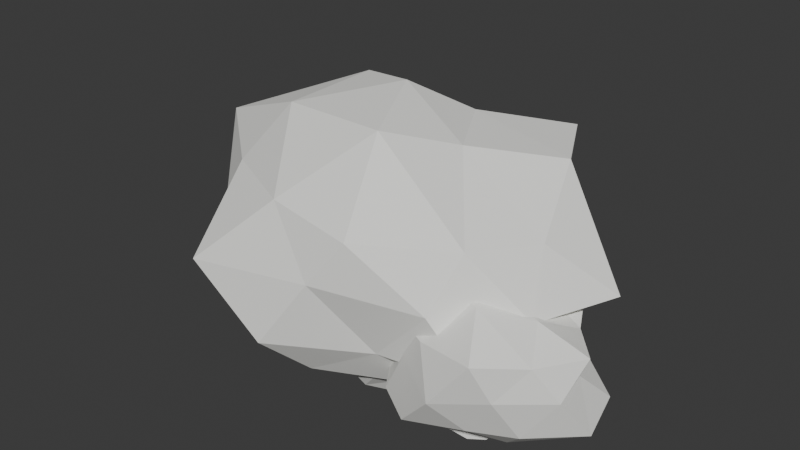 # Source: t8_rock.blend  (saved by Blender 5.1.30; exported with 4.5.12 LTS)
import bpy
from mathutils import Matrix  # noqa: F401  (used for matrix-valued properties, if any)

bpy.ops.wm.read_factory_settings(use_empty=True)
scene = bpy.context.scene
scene.name = 'Scene'

# ---- collections
col_t1_rock_full = bpy.data.collections.new('T1_Rock_Full'); scene.collection.children.link(col_t1_rock_full)
col_t1_rock_depleted = bpy.data.collections.new('T1_Rock_Depleted'); scene.collection.children.link(col_t1_rock_depleted)

# ---- materials (node trees are filled in below, after node groups)
mat_t8_stone_lightgray = bpy.data.materials.new('T8_Stone_LightGray')
mat_t8_stone_lightgray.use_backface_culling_lightprobe_volume = False
mat_t8_stone_lightgray.diffuse_color = (0.94, 0.94, 0.9, 1.0)
mat_t8_stone_dark = bpy.data.materials.new('T8_Stone_Dark')
mat_t8_stone_dark.use_backface_culling_lightprobe_volume = False
mat_t8_stone_dark.diffuse_color = (0.5828, 0.5828, 0.558, 1.0)

# ---- material node trees
mat_t8_stone_lightgray.use_nodes = True; mat_t8_stone_lightgray.node_tree.nodes.clear()
_N = mat_t8_stone_lightgray.node_tree.nodes; _L = mat_t8_stone_lightgray.node_tree.links
n0 = _N.new('ShaderNodeBsdfPrincipled'); n0.name = 'Principled BSDF'; n0.location = (10, 300)
n0.inputs[0].default_value = (0.94, 0.94, 0.9, 1.0)
n0.inputs[2].default_value = 0.95
n1 = _N.new('ShaderNodeOutputMaterial'); n1.name = 'Material Output'; n1.location = (300, 300)
_L.new(n0.outputs[0], n1.inputs[0])
n1.is_active_output = True
mat_t8_stone_dark.use_nodes = True; mat_t8_stone_dark.node_tree.nodes.clear()
_N = mat_t8_stone_dark.node_tree.nodes; _L = mat_t8_stone_dark.node_tree.links
n0 = _N.new('ShaderNodeBsdfPrincipled'); n0.name = 'Principled BSDF'; n0.location = (10, 300)
n0.inputs[0].default_value = (0.5828, 0.5828, 0.558, 1.0)
n0.inputs[2].default_value = 0.95
n1 = _N.new('ShaderNodeOutputMaterial'); n1.name = 'Material Output'; n1.location = (300, 300)
_L.new(n0.outputs[0], n1.inputs[0])
n1.is_active_output = True

# ---- world
world_world = bpy.data.worlds.new('World'); scene.world = world_world
world_world.use_nodes = True; world_world.node_tree.nodes.clear()
_N = world_world.node_tree.nodes; _L = world_world.node_tree.links
n0 = _N.new('ShaderNodeOutputWorld'); n0.name = 'World Output'; n0.location = (300, 300)
n1 = _N.new('ShaderNodeBackground'); n1.name = 'Background'; n1.location = (10, 300)
n1.inputs[0].default_value = (0.05088, 0.05088, 0.05088, 1.0)
_L.new(n1.outputs[0], n0.inputs[0])
n0.is_active_output = True
world_world.color = (0.05088, 0.05088, 0.05088)
world_world.sun_shadow_jitter_overblur = 0.0

# ---- meshes
me_centerrock_mesh = bpy.data.meshes.new('CenterRock_Mesh')
me_centerrock_mesh.from_pydata([(0.009564, 0.06787, -0.78), (0.718, -0.562, -0.4225), (-0.2349, -0.9321, -0.4891), (-0.6789, 0.03095, -0.455), (-0.2444, 1.006, -0.4803), (0.5301, 0.4461, -0.4625), (0.1943, -0.8002, 0.3832), (-0.6308, -0.495, 0.4646), (-0.6758, 0.5031, 0.395), (0.3997, 1.04, 0.5741), (0.7616, -0.03375, 0.3179), (-0.01594, 0.05545, 1.056), (-0.1303, -0.6519, -0.78), (0.4741, -0.2711, -0.78), (0.233, -0.6089, -0.4653), (0.6649, 0.07425, -0.3607), (0.3102, 0.1911, -0.78), (-0.6209, 0.009487, -0.78), (-0.5496, -0.4853, -0.4066), (-0.1466, 0.3662, -0.7418), (-0.7422, 0.5431, -0.5094), (0.2092, 0.7525, -0.411), (0.8564, -0.2987, -0.04318), (0.9937, 0.2992, -0.08385), (0.01324, -0.8554, 0.03228), (0.534, -0.6718, 0.006419), (-0.8908, -0.3592, -0.06609), (-0.6105, -0.9504, -0.05824), (-0.5532, 0.8098, 0.109), (-1.044, 0.3321, -0.07716), (0.5411, 0.6011, 0.05501), (0.05179, 0.8931, -0.03544), (0.6179, -0.4923, 0.3954), (-0.2045, -0.7847, 0.4835), (-1.007, -0.07735, 0.5526), (-0.3199, 0.7163, 0.4803), (0.6275, 0.4767, 0.6204), (0.2124, -0.5457, 1.009), (0.3637, -0.07714, 0.8091), (-0.371, -0.3999, 0.9301), (-0.3728, 0.2687, 0.9393), (0.1387, 0.4422, 0.7859)], [], [(0, 13, 12), (1, 13, 15), (0, 12, 17), (0, 17, 19), (0, 19, 16), (1, 15, 22), (2, 14, 24), (3, 18, 26), (4, 20, 28), (5, 21, 30), (1, 22, 25), (2, 24, 27), (3, 26, 29), (4, 28, 31), (5, 30, 23), (6, 32, 37), (7, 33, 39), (8, 34, 40), (9, 35, 41), (10, 36, 38), (38, 41, 11), (38, 36, 41), (36, 9, 41), (41, 40, 11), (41, 35, 40), (35, 8, 40), (40, 39, 11), (40, 34, 39), (34, 7, 39), (39, 37, 11), (39, 33, 37), (33, 6, 37), (37, 38, 11), (37, 32, 38), (32, 10, 38), (23, 36, 10), (23, 30, 36), (30, 9, 36), (31, 35, 9), (31, 28, 35), (28, 8, 35), (29, 34, 8), (29, 26, 34), (26, 7, 34), (27, 33, 7), (27, 24, 33), (24, 6, 33), (25, 32, 6), (25, 22, 32), (22, 10, 32), (30, 31, 9), (30, 21, 31), (21, 4, 31), (28, 29, 8), (28, 20, 29), (20, 3, 29), (26, 27, 7), (26, 18, 27), (18, 2, 27), (24, 25, 6), (24, 14, 25), (14, 1, 25), (22, 23, 10), (22, 15, 23), (15, 5, 23), (16, 21, 5), (16, 19, 21), (19, 4, 21), (19, 20, 4), (19, 17, 20), (17, 3, 20), (17, 18, 3), (17, 12, 18), (12, 2, 18), (15, 16, 5), (15, 13, 16), (13, 0, 16), (12, 14, 2), (12, 13, 14), (13, 1, 14)])
_uv = me_centerrock_mesh.uv_layers.new(name='UVMap')
_uv.uv.foreach_set('vector', [0.1818, 0.0, 0.2273, 0.07873, 0.1364, 0.07873, 0.2727, 0.1575, 0.3182, 0.07873, 0.3636, 0.1575, 0.9091, 0.0, 0.9545, 0.07873, 0.8636, 0.07873, 0.7273, 0.0, 0.7727, 0.07873, 0.6818, 0.07873, 0.5455, 0.0, 0.5909, 0.07873, 0.5, 0.07873, 0.2727, 0.1575, 0.3636, 0.1575, 0.3182, 0.2362, 0.09091, 0.1575, 0.1818, 0.1575, 0.1364, 0.2362, 0.8182, 0.1575, 0.9091, 0.1575, 0.8636, 0.2362, 0.6364, 0.1575, 0.7273, 0.1575, 0.6818, 0.2362, 0.4545, 0.1575, 0.5455, 0.1575, 0.5, 0.2362, 0.2727, 0.1575, 0.3182, 0.2362, 0.2273, 0.2362, 0.09091, 0.1575, 0.1364, 0.2362, 0.04546, 0.2362, 0.8182, 0.1575, 0.8636, 0.2362, 0.7727, 0.2362, 0.6364, 0.1575, 0.6818, 0.2362, 0.5909, 0.2362, 0.4545, 0.1575, 0.5, 0.2362, 0.4091, 0.2362, 0.1818, 0.3149, 0.2727, 0.3149, 0.2273, 0.3937, 0.0, 0.3149, 0.09091, 0.3149, 0.04546, 0.3937, 0.7273, 0.3149, 0.8182, 0.3149, 0.7727, 0.3937, 0.5455, 0.3149, 0.6364, 0.3149, 0.5909, 0.3937, 0.3636, 0.3149, 0.4545, 0.3149, 0.4091, 0.3937, 0.4091, 0.3937, 0.5, 0.3937, 0.4545, 0.4724, 0.4091, 0.3937, 0.4545, 0.3149, 0.5, 0.3937, 0.4545, 0.3149, 0.5455, 0.3149, 0.5, 0.3937, 0.5909, 0.3937, 0.6818, 0.3937, 0.6364, 0.4724, 0.5909, 0.3937, 0.6364, 0.3149, 0.6818, 0.3937, 0.6364, 0.3149, 0.7273, 0.3149, 0.6818, 0.3937, 0.7727, 0.3937, 0.8636, 0.3937, 0.8182, 0.4724, 0.7727, 0.3937, 0.8182, 0.3149, 0.8636, 0.3937, 0.8182, 0.3149, 0.9091, 0.3149, 0.8636, 0.3937, 0.04546, 0.3937, 0.1364, 0.3937, 0.09091, 0.4724, 0.04546, 0.3937, 0.09091, 0.3149, 0.1364, 0.3937, 0.09091, 0.3149, 0.1818, 0.3149, 0.1364, 0.3937, 0.2273, 0.3937, 0.3182, 0.3937, 0.2727, 0.4724, 0.2273, 0.3937, 0.2727, 0.3149, 0.3182, 0.3937, 0.2727, 0.3149, 0.3636, 0.3149, 0.3182, 0.3937, 0.4091, 0.2362, 0.4545, 0.3149, 0.3636, 0.3149, 0.4091, 0.2362, 0.5, 0.2362, 0.4545, 0.3149, 0.5, 0.2362, 0.5455, 0.3149, 0.4545, 0.3149, 0.5909, 0.2362, 0.6364, 0.3149, 0.5455, 0.3149, 0.5909, 0.2362, 0.6818, 0.2362, 0.6364, 0.3149, 0.6818, 0.2362, 0.7273, 0.3149, 0.6364, 0.3149, 0.7727, 0.2362, 0.8182, 0.3149, 0.7273, 0.3149, 0.7727, 0.2362, 0.8636, 0.2362, 0.8182, 0.3149, 0.8636, 0.2362, 0.9091, 0.3149, 0.8182, 0.3149, 0.04546, 0.2362, 0.09091, 0.3149, 0.0, 0.3149, 0.04546, 0.2362, 0.1364, 0.2362, 0.09091, 0.3149, 0.1364, 0.2362, 0.1818, 0.3149, 0.09091, 0.3149, 0.2273, 0.2362, 0.2727, 0.3149, 0.1818, 0.3149, 0.2273, 0.2362, 0.3182, 0.2362, 0.2727, 0.3149, 0.3182, 0.2362, 0.3636, 0.3149, 0.2727, 0.3149, 0.5, 0.2362, 0.5909, 0.2362, 0.5455, 0.3149, 0.5, 0.2362, 0.5455, 0.1575, 0.5909, 0.2362, 0.5455, 0.1575, 0.6364, 0.1575, 0.5909, 0.2362, 0.6818, 0.2362, 0.7727, 0.2362, 0.7273, 0.3149, 0.6818, 0.2362, 0.7273, 0.1575, 0.7727, 0.2362, 0.7273, 0.1575, 0.8182, 0.1575, 0.7727, 0.2362, 0.8636, 0.2362, 0.9545, 0.2362, 0.9091, 0.3149, 0.8636, 0.2362, 0.9091, 0.1575, 0.9545, 0.2362, 0.9091, 0.1575, 1.0, 0.1575, 0.9545, 0.2362, 0.1364, 0.2362, 0.2273, 0.2362, 0.1818, 0.3149, 0.1364, 0.2362, 0.1818, 0.1575, 0.2273, 0.2362, 0.1818, 0.1575, 0.2727, 0.1575, 0.2273, 0.2362, 0.3182, 0.2362, 0.4091, 0.2362, 0.3636, 0.3149, 0.3182, 0.2362, 0.3636, 0.1575, 0.4091, 0.2362, 0.3636, 0.1575, 0.4545, 0.1575, 0.4091, 0.2362, 0.5, 0.07873, 0.5455, 0.1575, 0.4545, 0.1575, 0.5, 0.07873, 0.5909, 0.07873, 0.5455, 0.1575, 0.5909, 0.07873, 0.6364, 0.1575, 0.5455, 0.1575, 0.6818, 0.07873, 0.7273, 0.1575, 0.6364, 0.1575, 0.6818, 0.07873, 0.7727, 0.07873, 0.7273, 0.1575, 0.7727, 0.07873, 0.8182, 0.1575, 0.7273, 0.1575, 0.8636, 0.07873, 0.9091, 0.1575, 0.8182, 0.1575, 0.8636, 0.07873, 0.9545, 0.07873, 0.9091, 0.1575, 0.9545, 0.07873, 1.0, 0.1575, 0.9091, 0.1575, 0.3636, 0.1575, 0.4091, 0.07873, 0.4545, 0.1575, 0.3636, 0.1575, 0.3182, 0.07873, 0.4091, 0.07873, 0.3182, 0.07873, 0.3636, 0.0, 0.4091, 0.07873, 0.1364, 0.07873, 0.1818, 0.1575, 0.09091, 0.1575, 0.1364, 0.07873, 0.2273, 0.07873, 0.1818, 0.1575, 0.2273, 0.07873, 0.2727, 0.1575, 0.1818, 0.1575])
me_centerrock_mesh.materials.append(mat_t8_stone_lightgray)
me_centerrock_mesh.update()
me_leftrock_mesh = bpy.data.meshes.new('LeftRock_Mesh')
me_leftrock_mesh.from_pydata([(0.0252, 0.02663, -0.78), (0.5474, -0.4484, -0.2724), (-0.2719, -0.8774, -0.4207), (-0.7566, -0.05404, -0.2742), (-0.1707, 0.6145, -0.3077), (0.6418, 0.5322, -0.502), (0.2884, -0.6817, 0.2792), (-0.7644, -0.6693, 0.5097), (-0.6315, 0.4565, 0.3078), (0.217, 0.8362, 0.5467), (0.8208, 0.01536, 0.4218), (-0.07512, 0.03621, 1.039), (-0.1608, -0.5985, -0.78), (0.4711, -0.3839, -0.78), (0.2431, -0.6931, -0.4727), (0.7242, -0.01118, -0.4015), (0.356, 0.2492, -0.6655), (-0.4226, -0.05151, -0.6436), (-0.5822, -0.4219, -0.3773), (-0.1364, 0.3533, -0.7183), (-0.5879, 0.4775, -0.3949), (0.2897, 0.6608, -0.5019), (1.078, -0.4079, -0.04098), (0.995, 0.2902, -0.0981), (0.01905, -0.7178, 0.1197), (0.4948, -0.8143, 0.07323), (-1.02, -0.382, 0.01599), (-0.5448, -0.8158, 0.1083), (-0.7123, 0.8726, 0.0921), (-0.7714, 0.2761, 0.05311), (0.5701, 0.8133, -0.04391), (0.03106, 0.9807, 0.09502), (0.6053, -0.4802, 0.6095), (-0.241, -0.736, 0.6336), (-0.9225, 0.01415, 0.6602), (-0.271, 0.8493, 0.5488), (0.7393, 0.4525, 0.6133), (0.2301, -0.4981, 1.056), (0.5632, -0.01928, 0.758), (-0.4189, -0.2131, 0.8293), (-0.3998, 0.2446, 0.8561), (0.153, 0.4824, 0.8795)], [], [(0, 13, 12), (1, 13, 15), (0, 12, 17), (0, 17, 19), (0, 19, 16), (1, 15, 22), (2, 14, 24), (3, 18, 26), (4, 20, 28), (5, 21, 30), (1, 22, 25), (2, 24, 27), (3, 26, 29), (4, 28, 31), (5, 30, 23), (6, 32, 37), (7, 33, 39), (8, 34, 40), (9, 35, 41), (10, 36, 38), (38, 41, 11), (38, 36, 41), (36, 9, 41), (41, 40, 11), (41, 35, 40), (35, 8, 40), (40, 39, 11), (40, 34, 39), (34, 7, 39), (39, 37, 11), (39, 33, 37), (33, 6, 37), (37, 38, 11), (37, 32, 38), (32, 10, 38), (23, 36, 10), (23, 30, 36), (30, 9, 36), (31, 35, 9), (31, 28, 35), (28, 8, 35), (29, 34, 8), (29, 26, 34), (26, 7, 34), (27, 33, 7), (27, 24, 33), (24, 6, 33), (25, 32, 6), (25, 22, 32), (22, 10, 32), (30, 31, 9), (30, 21, 31), (21, 4, 31), (28, 29, 8), (28, 20, 29), (20, 3, 29), (26, 27, 7), (26, 18, 27), (18, 2, 27), (24, 25, 6), (24, 14, 25), (14, 1, 25), (22, 23, 10), (22, 15, 23), (15, 5, 23), (16, 21, 5), (16, 19, 21), (19, 4, 21), (19, 20, 4), (19, 17, 20), (17, 3, 20), (17, 18, 3), (17, 12, 18), (12, 2, 18), (15, 16, 5), (15, 13, 16), (13, 0, 16), (12, 14, 2), (12, 13, 14), (13, 1, 14)])
_uv = me_leftrock_mesh.uv_layers.new(name='UVMap')
_uv.uv.foreach_set('vector', [0.1818, 0.0, 0.2273, 0.07873, 0.1364, 0.07873, 0.2727, 0.1575, 0.3182, 0.07873, 0.3636, 0.1575, 0.9091, 0.0, 0.9545, 0.07873, 0.8636, 0.07873, 0.7273, 0.0, 0.7727, 0.07873, 0.6818, 0.07873, 0.5455, 0.0, 0.5909, 0.07873, 0.5, 0.07873, 0.2727, 0.1575, 0.3636, 0.1575, 0.3182, 0.2362, 0.09091, 0.1575, 0.1818, 0.1575, 0.1364, 0.2362, 0.8182, 0.1575, 0.9091, 0.1575, 0.8636, 0.2362, 0.6364, 0.1575, 0.7273, 0.1575, 0.6818, 0.2362, 0.4545, 0.1575, 0.5455, 0.1575, 0.5, 0.2362, 0.2727, 0.1575, 0.3182, 0.2362, 0.2273, 0.2362, 0.09091, 0.1575, 0.1364, 0.2362, 0.04546, 0.2362, 0.8182, 0.1575, 0.8636, 0.2362, 0.7727, 0.2362, 0.6364, 0.1575, 0.6818, 0.2362, 0.5909, 0.2362, 0.4545, 0.1575, 0.5, 0.2362, 0.4091, 0.2362, 0.1818, 0.3149, 0.2727, 0.3149, 0.2273, 0.3937, 0.0, 0.3149, 0.09091, 0.3149, 0.04546, 0.3937, 0.7273, 0.3149, 0.8182, 0.3149, 0.7727, 0.3937, 0.5455, 0.3149, 0.6364, 0.3149, 0.5909, 0.3937, 0.3636, 0.3149, 0.4545, 0.3149, 0.4091, 0.3937, 0.4091, 0.3937, 0.5, 0.3937, 0.4545, 0.4724, 0.4091, 0.3937, 0.4545, 0.3149, 0.5, 0.3937, 0.4545, 0.3149, 0.5455, 0.3149, 0.5, 0.3937, 0.5909, 0.3937, 0.6818, 0.3937, 0.6364, 0.4724, 0.5909, 0.3937, 0.6364, 0.3149, 0.6818, 0.3937, 0.6364, 0.3149, 0.7273, 0.3149, 0.6818, 0.3937, 0.7727, 0.3937, 0.8636, 0.3937, 0.8182, 0.4724, 0.7727, 0.3937, 0.8182, 0.3149, 0.8636, 0.3937, 0.8182, 0.3149, 0.9091, 0.3149, 0.8636, 0.3937, 0.04546, 0.3937, 0.1364, 0.3937, 0.09091, 0.4724, 0.04546, 0.3937, 0.09091, 0.3149, 0.1364, 0.3937, 0.09091, 0.3149, 0.1818, 0.3149, 0.1364, 0.3937, 0.2273, 0.3937, 0.3182, 0.3937, 0.2727, 0.4724, 0.2273, 0.3937, 0.2727, 0.3149, 0.3182, 0.3937, 0.2727, 0.3149, 0.3636, 0.3149, 0.3182, 0.3937, 0.4091, 0.2362, 0.4545, 0.3149, 0.3636, 0.3149, 0.4091, 0.2362, 0.5, 0.2362, 0.4545, 0.3149, 0.5, 0.2362, 0.5455, 0.3149, 0.4545, 0.3149, 0.5909, 0.2362, 0.6364, 0.3149, 0.5455, 0.3149, 0.5909, 0.2362, 0.6818, 0.2362, 0.6364, 0.3149, 0.6818, 0.2362, 0.7273, 0.3149, 0.6364, 0.3149, 0.7727, 0.2362, 0.8182, 0.3149, 0.7273, 0.3149, 0.7727, 0.2362, 0.8636, 0.2362, 0.8182, 0.3149, 0.8636, 0.2362, 0.9091, 0.3149, 0.8182, 0.3149, 0.04546, 0.2362, 0.09091, 0.3149, 0.0, 0.3149, 0.04546, 0.2362, 0.1364, 0.2362, 0.09091, 0.3149, 0.1364, 0.2362, 0.1818, 0.3149, 0.09091, 0.3149, 0.2273, 0.2362, 0.2727, 0.3149, 0.1818, 0.3149, 0.2273, 0.2362, 0.3182, 0.2362, 0.2727, 0.3149, 0.3182, 0.2362, 0.3636, 0.3149, 0.2727, 0.3149, 0.5, 0.2362, 0.5909, 0.2362, 0.5455, 0.3149, 0.5, 0.2362, 0.5455, 0.1575, 0.5909, 0.2362, 0.5455, 0.1575, 0.6364, 0.1575, 0.5909, 0.2362, 0.6818, 0.2362, 0.7727, 0.2362, 0.7273, 0.3149, 0.6818, 0.2362, 0.7273, 0.1575, 0.7727, 0.2362, 0.7273, 0.1575, 0.8182, 0.1575, 0.7727, 0.2362, 0.8636, 0.2362, 0.9545, 0.2362, 0.9091, 0.3149, 0.8636, 0.2362, 0.9091, 0.1575, 0.9545, 0.2362, 0.9091, 0.1575, 1.0, 0.1575, 0.9545, 0.2362, 0.1364, 0.2362, 0.2273, 0.2362, 0.1818, 0.3149, 0.1364, 0.2362, 0.1818, 0.1575, 0.2273, 0.2362, 0.1818, 0.1575, 0.2727, 0.1575, 0.2273, 0.2362, 0.3182, 0.2362, 0.4091, 0.2362, 0.3636, 0.3149, 0.3182, 0.2362, 0.3636, 0.1575, 0.4091, 0.2362, 0.3636, 0.1575, 0.4545, 0.1575, 0.4091, 0.2362, 0.5, 0.07873, 0.5455, 0.1575, 0.4545, 0.1575, 0.5, 0.07873, 0.5909, 0.07873, 0.5455, 0.1575, 0.5909, 0.07873, 0.6364, 0.1575, 0.5455, 0.1575, 0.6818, 0.07873, 0.7273, 0.1575, 0.6364, 0.1575, 0.6818, 0.07873, 0.7727, 0.07873, 0.7273, 0.1575, 0.7727, 0.07873, 0.8182, 0.1575, 0.7273, 0.1575, 0.8636, 0.07873, 0.9091, 0.1575, 0.8182, 0.1575, 0.8636, 0.07873, 0.9545, 0.07873, 0.9091, 0.1575, 0.9545, 0.07873, 1.0, 0.1575, 0.9091, 0.1575, 0.3636, 0.1575, 0.4091, 0.07873, 0.4545, 0.1575, 0.3636, 0.1575, 0.3182, 0.07873, 0.4091, 0.07873, 0.3182, 0.07873, 0.3636, 0.0, 0.4091, 0.07873, 0.1364, 0.07873, 0.1818, 0.1575, 0.09091, 0.1575, 0.1364, 0.07873, 0.2273, 0.07873, 0.1818, 0.1575, 0.2273, 0.07873, 0.2727, 0.1575, 0.1818, 0.1575])
me_leftrock_mesh.materials.append(mat_t8_stone_dark)
me_leftrock_mesh.update()
me_rightrock_mesh = bpy.data.meshes.new('RightRock_Mesh')
me_rightrock_mesh.from_pydata([(0.02964, 0.02945, -0.78), (0.5724, -0.5036, -0.4309), (-0.3518, -0.8958, -0.5265), (-0.8087, 0.05403, -0.3651), (-0.253, 0.6116, -0.2596), (0.836, 0.6241, -0.4226), (0.3623, -1.009, 0.5971), (-0.6575, -0.4971, 0.4261), (-0.6758, 0.453, 0.3365), (0.3494, 1.006, 0.5401), (0.9258, -0.05842, 0.4919), (-0.05174, -0.04758, 0.9635), (-0.1488, -0.4212, -0.7583), (0.3514, -0.2987, -0.7539), (0.2031, -0.7591, -0.4057), (0.9541, 0.03502, -0.4953), (0.2814, 0.2951, -0.5931), (-0.5922, -0.01384, -0.7791), (-0.72, -0.6059, -0.4993), (-0.1152, 0.4031, -0.671), (-0.659, 0.4585, -0.4948), (0.2777, 0.7871, -0.466), (0.8324, -0.3348, 0.05049), (0.7385, 0.1853, 0.04158), (0.00693, -1.065, -0.00329), (0.4699, -0.816, 0.1195), (-0.8175, -0.2923, 0.0314), (-0.4806, -0.6762, 0.08359), (-0.4862, 0.6322, 0.1134), (-0.9327, 0.3288, -0.03476), (0.4658, 0.7065, 0.06244), (0.02945, 0.934, -0.04312), (0.6675, -0.5426, 0.4908), (-0.2493, -0.7676, 0.4383), (-0.6502, 0.01597, 0.3283), (-0.3319, 0.8658, 0.5867), (0.5901, 0.4428, 0.4067), (0.1179, -0.5023, 0.8907), (0.4528, -0.07466, 0.6898), (-0.3994, -0.2232, 0.898), (-0.3332, 0.1868, 0.7544), (0.2095, 0.4586, 0.6955)], [], [(0, 13, 12), (1, 13, 15), (0, 12, 17), (0, 17, 19), (0, 19, 16), (1, 15, 22), (2, 14, 24), (3, 18, 26), (4, 20, 28), (5, 21, 30), (1, 22, 25), (2, 24, 27), (3, 26, 29), (4, 28, 31), (5, 30, 23), (6, 32, 37), (7, 33, 39), (8, 34, 40), (9, 35, 41), (10, 36, 38), (38, 41, 11), (38, 36, 41), (36, 9, 41), (41, 40, 11), (41, 35, 40), (35, 8, 40), (40, 39, 11), (40, 34, 39), (34, 7, 39), (39, 37, 11), (39, 33, 37), (33, 6, 37), (37, 38, 11), (37, 32, 38), (32, 10, 38), (23, 36, 10), (23, 30, 36), (30, 9, 36), (31, 35, 9), (31, 28, 35), (28, 8, 35), (29, 34, 8), (29, 26, 34), (26, 7, 34), (27, 33, 7), (27, 24, 33), (24, 6, 33), (25, 32, 6), (25, 22, 32), (22, 10, 32), (30, 31, 9), (30, 21, 31), (21, 4, 31), (28, 29, 8), (28, 20, 29), (20, 3, 29), (26, 27, 7), (26, 18, 27), (18, 2, 27), (24, 25, 6), (24, 14, 25), (14, 1, 25), (22, 23, 10), (22, 15, 23), (15, 5, 23), (16, 21, 5), (16, 19, 21), (19, 4, 21), (19, 20, 4), (19, 17, 20), (17, 3, 20), (17, 18, 3), (17, 12, 18), (12, 2, 18), (15, 16, 5), (15, 13, 16), (13, 0, 16), (12, 14, 2), (12, 13, 14), (13, 1, 14)])
_uv = me_rightrock_mesh.uv_layers.new(name='UVMap')
_uv.uv.foreach_set('vector', [0.1818, 0.0, 0.2273, 0.07873, 0.1364, 0.07873, 0.2727, 0.1575, 0.3182, 0.07873, 0.3636, 0.1575, 0.9091, 0.0, 0.9545, 0.07873, 0.8636, 0.07873, 0.7273, 0.0, 0.7727, 0.07873, 0.6818, 0.07873, 0.5455, 0.0, 0.5909, 0.07873, 0.5, 0.07873, 0.2727, 0.1575, 0.3636, 0.1575, 0.3182, 0.2362, 0.09091, 0.1575, 0.1818, 0.1575, 0.1364, 0.2362, 0.8182, 0.1575, 0.9091, 0.1575, 0.8636, 0.2362, 0.6364, 0.1575, 0.7273, 0.1575, 0.6818, 0.2362, 0.4545, 0.1575, 0.5455, 0.1575, 0.5, 0.2362, 0.2727, 0.1575, 0.3182, 0.2362, 0.2273, 0.2362, 0.09091, 0.1575, 0.1364, 0.2362, 0.04546, 0.2362, 0.8182, 0.1575, 0.8636, 0.2362, 0.7727, 0.2362, 0.6364, 0.1575, 0.6818, 0.2362, 0.5909, 0.2362, 0.4545, 0.1575, 0.5, 0.2362, 0.4091, 0.2362, 0.1818, 0.3149, 0.2727, 0.3149, 0.2273, 0.3937, 0.0, 0.3149, 0.09091, 0.3149, 0.04546, 0.3937, 0.7273, 0.3149, 0.8182, 0.3149, 0.7727, 0.3937, 0.5455, 0.3149, 0.6364, 0.3149, 0.5909, 0.3937, 0.3636, 0.3149, 0.4545, 0.3149, 0.4091, 0.3937, 0.4091, 0.3937, 0.5, 0.3937, 0.4545, 0.4724, 0.4091, 0.3937, 0.4545, 0.3149, 0.5, 0.3937, 0.4545, 0.3149, 0.5455, 0.3149, 0.5, 0.3937, 0.5909, 0.3937, 0.6818, 0.3937, 0.6364, 0.4724, 0.5909, 0.3937, 0.6364, 0.3149, 0.6818, 0.3937, 0.6364, 0.3149, 0.7273, 0.3149, 0.6818, 0.3937, 0.7727, 0.3937, 0.8636, 0.3937, 0.8182, 0.4724, 0.7727, 0.3937, 0.8182, 0.3149, 0.8636, 0.3937, 0.8182, 0.3149, 0.9091, 0.3149, 0.8636, 0.3937, 0.04546, 0.3937, 0.1364, 0.3937, 0.09091, 0.4724, 0.04546, 0.3937, 0.09091, 0.3149, 0.1364, 0.3937, 0.09091, 0.3149, 0.1818, 0.3149, 0.1364, 0.3937, 0.2273, 0.3937, 0.3182, 0.3937, 0.2727, 0.4724, 0.2273, 0.3937, 0.2727, 0.3149, 0.3182, 0.3937, 0.2727, 0.3149, 0.3636, 0.3149, 0.3182, 0.3937, 0.4091, 0.2362, 0.4545, 0.3149, 0.3636, 0.3149, 0.4091, 0.2362, 0.5, 0.2362, 0.4545, 0.3149, 0.5, 0.2362, 0.5455, 0.3149, 0.4545, 0.3149, 0.5909, 0.2362, 0.6364, 0.3149, 0.5455, 0.3149, 0.5909, 0.2362, 0.6818, 0.2362, 0.6364, 0.3149, 0.6818, 0.2362, 0.7273, 0.3149, 0.6364, 0.3149, 0.7727, 0.2362, 0.8182, 0.3149, 0.7273, 0.3149, 0.7727, 0.2362, 0.8636, 0.2362, 0.8182, 0.3149, 0.8636, 0.2362, 0.9091, 0.3149, 0.8182, 0.3149, 0.04546, 0.2362, 0.09091, 0.3149, 0.0, 0.3149, 0.04546, 0.2362, 0.1364, 0.2362, 0.09091, 0.3149, 0.1364, 0.2362, 0.1818, 0.3149, 0.09091, 0.3149, 0.2273, 0.2362, 0.2727, 0.3149, 0.1818, 0.3149, 0.2273, 0.2362, 0.3182, 0.2362, 0.2727, 0.3149, 0.3182, 0.2362, 0.3636, 0.3149, 0.2727, 0.3149, 0.5, 0.2362, 0.5909, 0.2362, 0.5455, 0.3149, 0.5, 0.2362, 0.5455, 0.1575, 0.5909, 0.2362, 0.5455, 0.1575, 0.6364, 0.1575, 0.5909, 0.2362, 0.6818, 0.2362, 0.7727, 0.2362, 0.7273, 0.3149, 0.6818, 0.2362, 0.7273, 0.1575, 0.7727, 0.2362, 0.7273, 0.1575, 0.8182, 0.1575, 0.7727, 0.2362, 0.8636, 0.2362, 0.9545, 0.2362, 0.9091, 0.3149, 0.8636, 0.2362, 0.9091, 0.1575, 0.9545, 0.2362, 0.9091, 0.1575, 1.0, 0.1575, 0.9545, 0.2362, 0.1364, 0.2362, 0.2273, 0.2362, 0.1818, 0.3149, 0.1364, 0.2362, 0.1818, 0.1575, 0.2273, 0.2362, 0.1818, 0.1575, 0.2727, 0.1575, 0.2273, 0.2362, 0.3182, 0.2362, 0.4091, 0.2362, 0.3636, 0.3149, 0.3182, 0.2362, 0.3636, 0.1575, 0.4091, 0.2362, 0.3636, 0.1575, 0.4545, 0.1575, 0.4091, 0.2362, 0.5, 0.07873, 0.5455, 0.1575, 0.4545, 0.1575, 0.5, 0.07873, 0.5909, 0.07873, 0.5455, 0.1575, 0.5909, 0.07873, 0.6364, 0.1575, 0.5455, 0.1575, 0.6818, 0.07873, 0.7273, 0.1575, 0.6364, 0.1575, 0.6818, 0.07873, 0.7727, 0.07873, 0.7273, 0.1575, 0.7727, 0.07873, 0.8182, 0.1575, 0.7273, 0.1575, 0.8636, 0.07873, 0.9091, 0.1575, 0.8182, 0.1575, 0.8636, 0.07873, 0.9545, 0.07873, 0.9091, 0.1575, 0.9545, 0.07873, 1.0, 0.1575, 0.9091, 0.1575, 0.3636, 0.1575, 0.4091, 0.07873, 0.4545, 0.1575, 0.3636, 0.1575, 0.3182, 0.07873, 0.4091, 0.07873, 0.3182, 0.07873, 0.3636, 0.0, 0.4091, 0.07873, 0.1364, 0.07873, 0.1818, 0.1575, 0.09091, 0.1575, 0.1364, 0.07873, 0.2273, 0.07873, 0.1818, 0.1575, 0.2273, 0.07873, 0.2727, 0.1575, 0.1818, 0.1575])
me_rightrock_mesh.materials.append(mat_t8_stone_lightgray)
me_rightrock_mesh.update()
me_rubblecenter_mesh = bpy.data.meshes.new('RubbleCenter_Mesh')
me_rubblecenter_mesh.from_pydata([(-0.06202, -0.01715, -0.7342), (0.5405, -0.4807, -0.3057), (-0.1926, -0.6852, -0.4438), (-0.8881, -0.01399, -0.3207), (-0.3021, 0.764, -0.376), (0.5918, 0.4281, -0.2724), (0.1924, -0.7179, 0.405), (-0.7725, -0.6237, 0.4558), (-0.7162, 0.502, 0.5527), (0.331, 0.8991, 0.5717), (0.8967, 0.02254, 0.4211), (-0.02624, -0.02651, 0.7829), (-0.1129, -0.4391, -0.7578), (0.5387, -0.3887, -0.78), (0.2747, -0.7949, -0.6141), (0.7932, 0.01622, -0.3956), (0.3311, 0.3179, -0.6516), (-0.6567, -0.007232, -0.78), (-0.6068, -0.4646, -0.5729), (-0.05554, 0.3479, -0.7528), (-0.5903, 0.5103, -0.4724), (0.3009, 0.7487, -0.5277), (0.9851, -0.3869, -0.07536), (0.8277, 0.2881, 0.1141), (-0.03924, -1.029, 0.1167), (0.4581, -0.7582, -0.03785), (-0.8783, -0.3217, 0.09034), (-0.4514, -0.6934, -0.05747), (-0.674, 0.8328, 6.73e-05), (-0.9891, 0.3802, -0.01169), (0.6103, 0.786, 0.05774), (-0.05862, 0.8972, 0.07229), (0.8024, -0.5011, 0.5864), (-0.1651, -0.7431, 0.4367), (-0.7281, -0.03085, 0.4318), (-0.2694, 0.8085, 0.6235), (0.7814, 0.4549, 0.5922), (0.1434, -0.6078, 1.032), (0.467, 0.05082, 0.7656), (-0.4095, -0.289, 0.7812), (-0.3479, 0.2148, 0.7373), (0.162, 0.5087, 0.9713)], [], [(0, 13, 12), (1, 13, 15), (0, 12, 17), (0, 17, 19), (0, 19, 16), (1, 15, 22), (2, 14, 24), (3, 18, 26), (4, 20, 28), (5, 21, 30), (1, 22, 25), (2, 24, 27), (3, 26, 29), (4, 28, 31), (5, 30, 23), (6, 32, 37), (7, 33, 39), (8, 34, 40), (9, 35, 41), (10, 36, 38), (38, 41, 11), (38, 36, 41), (36, 9, 41), (41, 40, 11), (41, 35, 40), (35, 8, 40), (40, 39, 11), (40, 34, 39), (34, 7, 39), (39, 37, 11), (39, 33, 37), (33, 6, 37), (37, 38, 11), (37, 32, 38), (32, 10, 38), (23, 36, 10), (23, 30, 36), (30, 9, 36), (31, 35, 9), (31, 28, 35), (28, 8, 35), (29, 34, 8), (29, 26, 34), (26, 7, 34), (27, 33, 7), (27, 24, 33), (24, 6, 33), (25, 32, 6), (25, 22, 32), (22, 10, 32), (30, 31, 9), (30, 21, 31), (21, 4, 31), (28, 29, 8), (28, 20, 29), (20, 3, 29), (26, 27, 7), (26, 18, 27), (18, 2, 27), (24, 25, 6), (24, 14, 25), (14, 1, 25), (22, 23, 10), (22, 15, 23), (15, 5, 23), (16, 21, 5), (16, 19, 21), (19, 4, 21), (19, 20, 4), (19, 17, 20), (17, 3, 20), (17, 18, 3), (17, 12, 18), (12, 2, 18), (15, 16, 5), (15, 13, 16), (13, 0, 16), (12, 14, 2), (12, 13, 14), (13, 1, 14)])
_uv = me_rubblecenter_mesh.uv_layers.new(name='UVMap')
_uv.uv.foreach_set('vector', [0.1818, 0.0, 0.2273, 0.07873, 0.1364, 0.07873, 0.2727, 0.1575, 0.3182, 0.07873, 0.3636, 0.1575, 0.9091, 0.0, 0.9545, 0.07873, 0.8636, 0.07873, 0.7273, 0.0, 0.7727, 0.07873, 0.6818, 0.07873, 0.5455, 0.0, 0.5909, 0.07873, 0.5, 0.07873, 0.2727, 0.1575, 0.3636, 0.1575, 0.3182, 0.2362, 0.09091, 0.1575, 0.1818, 0.1575, 0.1364, 0.2362, 0.8182, 0.1575, 0.9091, 0.1575, 0.8636, 0.2362, 0.6364, 0.1575, 0.7273, 0.1575, 0.6818, 0.2362, 0.4545, 0.1575, 0.5455, 0.1575, 0.5, 0.2362, 0.2727, 0.1575, 0.3182, 0.2362, 0.2273, 0.2362, 0.09091, 0.1575, 0.1364, 0.2362, 0.04546, 0.2362, 0.8182, 0.1575, 0.8636, 0.2362, 0.7727, 0.2362, 0.6364, 0.1575, 0.6818, 0.2362, 0.5909, 0.2362, 0.4545, 0.1575, 0.5, 0.2362, 0.4091, 0.2362, 0.1818, 0.3149, 0.2727, 0.3149, 0.2273, 0.3937, 0.0, 0.3149, 0.09091, 0.3149, 0.04546, 0.3937, 0.7273, 0.3149, 0.8182, 0.3149, 0.7727, 0.3937, 0.5455, 0.3149, 0.6364, 0.3149, 0.5909, 0.3937, 0.3636, 0.3149, 0.4545, 0.3149, 0.4091, 0.3937, 0.4091, 0.3937, 0.5, 0.3937, 0.4545, 0.4724, 0.4091, 0.3937, 0.4545, 0.3149, 0.5, 0.3937, 0.4545, 0.3149, 0.5455, 0.3149, 0.5, 0.3937, 0.5909, 0.3937, 0.6818, 0.3937, 0.6364, 0.4724, 0.5909, 0.3937, 0.6364, 0.3149, 0.6818, 0.3937, 0.6364, 0.3149, 0.7273, 0.3149, 0.6818, 0.3937, 0.7727, 0.3937, 0.8636, 0.3937, 0.8182, 0.4724, 0.7727, 0.3937, 0.8182, 0.3149, 0.8636, 0.3937, 0.8182, 0.3149, 0.9091, 0.3149, 0.8636, 0.3937, 0.04546, 0.3937, 0.1364, 0.3937, 0.09091, 0.4724, 0.04546, 0.3937, 0.09091, 0.3149, 0.1364, 0.3937, 0.09091, 0.3149, 0.1818, 0.3149, 0.1364, 0.3937, 0.2273, 0.3937, 0.3182, 0.3937, 0.2727, 0.4724, 0.2273, 0.3937, 0.2727, 0.3149, 0.3182, 0.3937, 0.2727, 0.3149, 0.3636, 0.3149, 0.3182, 0.3937, 0.4091, 0.2362, 0.4545, 0.3149, 0.3636, 0.3149, 0.4091, 0.2362, 0.5, 0.2362, 0.4545, 0.3149, 0.5, 0.2362, 0.5455, 0.3149, 0.4545, 0.3149, 0.5909, 0.2362, 0.6364, 0.3149, 0.5455, 0.3149, 0.5909, 0.2362, 0.6818, 0.2362, 0.6364, 0.3149, 0.6818, 0.2362, 0.7273, 0.3149, 0.6364, 0.3149, 0.7727, 0.2362, 0.8182, 0.3149, 0.7273, 0.3149, 0.7727, 0.2362, 0.8636, 0.2362, 0.8182, 0.3149, 0.8636, 0.2362, 0.9091, 0.3149, 0.8182, 0.3149, 0.04546, 0.2362, 0.09091, 0.3149, 0.0, 0.3149, 0.04546, 0.2362, 0.1364, 0.2362, 0.09091, 0.3149, 0.1364, 0.2362, 0.1818, 0.3149, 0.09091, 0.3149, 0.2273, 0.2362, 0.2727, 0.3149, 0.1818, 0.3149, 0.2273, 0.2362, 0.3182, 0.2362, 0.2727, 0.3149, 0.3182, 0.2362, 0.3636, 0.3149, 0.2727, 0.3149, 0.5, 0.2362, 0.5909, 0.2362, 0.5455, 0.3149, 0.5, 0.2362, 0.5455, 0.1575, 0.5909, 0.2362, 0.5455, 0.1575, 0.6364, 0.1575, 0.5909, 0.2362, 0.6818, 0.2362, 0.7727, 0.2362, 0.7273, 0.3149, 0.6818, 0.2362, 0.7273, 0.1575, 0.7727, 0.2362, 0.7273, 0.1575, 0.8182, 0.1575, 0.7727, 0.2362, 0.8636, 0.2362, 0.9545, 0.2362, 0.9091, 0.3149, 0.8636, 0.2362, 0.9091, 0.1575, 0.9545, 0.2362, 0.9091, 0.1575, 1.0, 0.1575, 0.9545, 0.2362, 0.1364, 0.2362, 0.2273, 0.2362, 0.1818, 0.3149, 0.1364, 0.2362, 0.1818, 0.1575, 0.2273, 0.2362, 0.1818, 0.1575, 0.2727, 0.1575, 0.2273, 0.2362, 0.3182, 0.2362, 0.4091, 0.2362, 0.3636, 0.3149, 0.3182, 0.2362, 0.3636, 0.1575, 0.4091, 0.2362, 0.3636, 0.1575, 0.4545, 0.1575, 0.4091, 0.2362, 0.5, 0.07873, 0.5455, 0.1575, 0.4545, 0.1575, 0.5, 0.07873, 0.5909, 0.07873, 0.5455, 0.1575, 0.5909, 0.07873, 0.6364, 0.1575, 0.5455, 0.1575, 0.6818, 0.07873, 0.7273, 0.1575, 0.6364, 0.1575, 0.6818, 0.07873, 0.7727, 0.07873, 0.7273, 0.1575, 0.7727, 0.07873, 0.8182, 0.1575, 0.7273, 0.1575, 0.8636, 0.07873, 0.9091, 0.1575, 0.8182, 0.1575, 0.8636, 0.07873, 0.9545, 0.07873, 0.9091, 0.1575, 0.9545, 0.07873, 1.0, 0.1575, 0.9091, 0.1575, 0.3636, 0.1575, 0.4091, 0.07873, 0.4545, 0.1575, 0.3636, 0.1575, 0.3182, 0.07873, 0.4091, 0.07873, 0.3182, 0.07873, 0.3636, 0.0, 0.4091, 0.07873, 0.1364, 0.07873, 0.1818, 0.1575, 0.09091, 0.1575, 0.1364, 0.07873, 0.2273, 0.07873, 0.1818, 0.1575, 0.2273, 0.07873, 0.2727, 0.1575, 0.1818, 0.1575])
me_rubblecenter_mesh.materials.append(mat_t8_stone_dark)
me_rubblecenter_mesh.update()
me_rubbleleft_mesh = bpy.data.meshes.new('RubbleLeft_Mesh')
me_rubbleleft_mesh.from_pydata([(-0.04582, -0.0315, -0.7114), (0.7361, -0.5732, -0.4212), (-0.3005, -0.8649, -0.3981), (-0.9036, 0.04084, -0.4841), (-0.1797, 0.7214, -0.2664), (0.7788, 0.5336, -0.5843), (0.2562, -1.034, 0.4194), (-0.6519, -0.4434, 0.2931), (-0.581, 0.4187, 0.4806), (0.3041, 0.9143, 0.5437), (0.8539, -0.02728, 0.4023), (0.07796, -0.01172, 0.8476), (-0.1061, -0.4893, -0.7631), (0.2764, -0.2258, -0.78), (0.2167, -0.7729, -0.5624), (0.7379, 0.03019, -0.302), (0.4839, 0.3568, -0.78), (-0.5136, -0.04393, -0.78), (-0.7746, -0.4714, -0.5423), (-0.1125, 0.5282, -0.78), (-0.6814, 0.3615, -0.3502), (0.3393, 0.8582, -0.5591), (1.159, -0.3616, -0.08168), (0.8035, 0.2569, -0.08185), (0.07673, -1.097, 0.07161), (0.5862, -0.7455, -0.01699), (-1.113, -0.263, -0.05983), (-0.3983, -0.5968, 0.04846), (-0.6492, 0.8048, -0.03), (-1.009, 0.3098, -0.002711), (0.6238, 0.6904, 0.08243), (0.007862, 0.817, -0.0815), (0.7682, -0.4823, 0.6768), (-0.3483, -0.8481, 0.6787), (-0.8956, -0.05045, 0.6279), (-0.3431, 0.9023, 0.6625), (0.6192, 0.564, 0.548), (0.07278, -0.4577, 0.847), (0.3796, 0.03586, 0.8235), (-0.397, -0.2635, 0.7997), (-0.3885, 0.2091, 0.6484), (0.1148, 0.3618, 0.7785)], [], [(0, 13, 12), (1, 13, 15), (0, 12, 17), (0, 17, 19), (0, 19, 16), (1, 15, 22), (2, 14, 24), (3, 18, 26), (4, 20, 28), (5, 21, 30), (1, 22, 25), (2, 24, 27), (3, 26, 29), (4, 28, 31), (5, 30, 23), (6, 32, 37), (7, 33, 39), (8, 34, 40), (9, 35, 41), (10, 36, 38), (38, 41, 11), (38, 36, 41), (36, 9, 41), (41, 40, 11), (41, 35, 40), (35, 8, 40), (40, 39, 11), (40, 34, 39), (34, 7, 39), (39, 37, 11), (39, 33, 37), (33, 6, 37), (37, 38, 11), (37, 32, 38), (32, 10, 38), (23, 36, 10), (23, 30, 36), (30, 9, 36), (31, 35, 9), (31, 28, 35), (28, 8, 35), (29, 34, 8), (29, 26, 34), (26, 7, 34), (27, 33, 7), (27, 24, 33), (24, 6, 33), (25, 32, 6), (25, 22, 32), (22, 10, 32), (30, 31, 9), (30, 21, 31), (21, 4, 31), (28, 29, 8), (28, 20, 29), (20, 3, 29), (26, 27, 7), (26, 18, 27), (18, 2, 27), (24, 25, 6), (24, 14, 25), (14, 1, 25), (22, 23, 10), (22, 15, 23), (15, 5, 23), (16, 21, 5), (16, 19, 21), (19, 4, 21), (19, 20, 4), (19, 17, 20), (17, 3, 20), (17, 18, 3), (17, 12, 18), (12, 2, 18), (15, 16, 5), (15, 13, 16), (13, 0, 16), (12, 14, 2), (12, 13, 14), (13, 1, 14)])
_uv = me_rubbleleft_mesh.uv_layers.new(name='UVMap')
_uv.uv.foreach_set('vector', [0.1818, 0.0, 0.2273, 0.07873, 0.1364, 0.07873, 0.2727, 0.1575, 0.3182, 0.07873, 0.3636, 0.1575, 0.9091, 0.0, 0.9545, 0.07873, 0.8636, 0.07873, 0.7273, 0.0, 0.7727, 0.07873, 0.6818, 0.07873, 0.5455, 0.0, 0.5909, 0.07873, 0.5, 0.07873, 0.2727, 0.1575, 0.3636, 0.1575, 0.3182, 0.2362, 0.09091, 0.1575, 0.1818, 0.1575, 0.1364, 0.2362, 0.8182, 0.1575, 0.9091, 0.1575, 0.8636, 0.2362, 0.6364, 0.1575, 0.7273, 0.1575, 0.6818, 0.2362, 0.4545, 0.1575, 0.5455, 0.1575, 0.5, 0.2362, 0.2727, 0.1575, 0.3182, 0.2362, 0.2273, 0.2362, 0.09091, 0.1575, 0.1364, 0.2362, 0.04546, 0.2362, 0.8182, 0.1575, 0.8636, 0.2362, 0.7727, 0.2362, 0.6364, 0.1575, 0.6818, 0.2362, 0.5909, 0.2362, 0.4545, 0.1575, 0.5, 0.2362, 0.4091, 0.2362, 0.1818, 0.3149, 0.2727, 0.3149, 0.2273, 0.3937, 0.0, 0.3149, 0.09091, 0.3149, 0.04546, 0.3937, 0.7273, 0.3149, 0.8182, 0.3149, 0.7727, 0.3937, 0.5455, 0.3149, 0.6364, 0.3149, 0.5909, 0.3937, 0.3636, 0.3149, 0.4545, 0.3149, 0.4091, 0.3937, 0.4091, 0.3937, 0.5, 0.3937, 0.4545, 0.4724, 0.4091, 0.3937, 0.4545, 0.3149, 0.5, 0.3937, 0.4545, 0.3149, 0.5455, 0.3149, 0.5, 0.3937, 0.5909, 0.3937, 0.6818, 0.3937, 0.6364, 0.4724, 0.5909, 0.3937, 0.6364, 0.3149, 0.6818, 0.3937, 0.6364, 0.3149, 0.7273, 0.3149, 0.6818, 0.3937, 0.7727, 0.3937, 0.8636, 0.3937, 0.8182, 0.4724, 0.7727, 0.3937, 0.8182, 0.3149, 0.8636, 0.3937, 0.8182, 0.3149, 0.9091, 0.3149, 0.8636, 0.3937, 0.04546, 0.3937, 0.1364, 0.3937, 0.09091, 0.4724, 0.04546, 0.3937, 0.09091, 0.3149, 0.1364, 0.3937, 0.09091, 0.3149, 0.1818, 0.3149, 0.1364, 0.3937, 0.2273, 0.3937, 0.3182, 0.3937, 0.2727, 0.4724, 0.2273, 0.3937, 0.2727, 0.3149, 0.3182, 0.3937, 0.2727, 0.3149, 0.3636, 0.3149, 0.3182, 0.3937, 0.4091, 0.2362, 0.4545, 0.3149, 0.3636, 0.3149, 0.4091, 0.2362, 0.5, 0.2362, 0.4545, 0.3149, 0.5, 0.2362, 0.5455, 0.3149, 0.4545, 0.3149, 0.5909, 0.2362, 0.6364, 0.3149, 0.5455, 0.3149, 0.5909, 0.2362, 0.6818, 0.2362, 0.6364, 0.3149, 0.6818, 0.2362, 0.7273, 0.3149, 0.6364, 0.3149, 0.7727, 0.2362, 0.8182, 0.3149, 0.7273, 0.3149, 0.7727, 0.2362, 0.8636, 0.2362, 0.8182, 0.3149, 0.8636, 0.2362, 0.9091, 0.3149, 0.8182, 0.3149, 0.04546, 0.2362, 0.09091, 0.3149, 0.0, 0.3149, 0.04546, 0.2362, 0.1364, 0.2362, 0.09091, 0.3149, 0.1364, 0.2362, 0.1818, 0.3149, 0.09091, 0.3149, 0.2273, 0.2362, 0.2727, 0.3149, 0.1818, 0.3149, 0.2273, 0.2362, 0.3182, 0.2362, 0.2727, 0.3149, 0.3182, 0.2362, 0.3636, 0.3149, 0.2727, 0.3149, 0.5, 0.2362, 0.5909, 0.2362, 0.5455, 0.3149, 0.5, 0.2362, 0.5455, 0.1575, 0.5909, 0.2362, 0.5455, 0.1575, 0.6364, 0.1575, 0.5909, 0.2362, 0.6818, 0.2362, 0.7727, 0.2362, 0.7273, 0.3149, 0.6818, 0.2362, 0.7273, 0.1575, 0.7727, 0.2362, 0.7273, 0.1575, 0.8182, 0.1575, 0.7727, 0.2362, 0.8636, 0.2362, 0.9545, 0.2362, 0.9091, 0.3149, 0.8636, 0.2362, 0.9091, 0.1575, 0.9545, 0.2362, 0.9091, 0.1575, 1.0, 0.1575, 0.9545, 0.2362, 0.1364, 0.2362, 0.2273, 0.2362, 0.1818, 0.3149, 0.1364, 0.2362, 0.1818, 0.1575, 0.2273, 0.2362, 0.1818, 0.1575, 0.2727, 0.1575, 0.2273, 0.2362, 0.3182, 0.2362, 0.4091, 0.2362, 0.3636, 0.3149, 0.3182, 0.2362, 0.3636, 0.1575, 0.4091, 0.2362, 0.3636, 0.1575, 0.4545, 0.1575, 0.4091, 0.2362, 0.5, 0.07873, 0.5455, 0.1575, 0.4545, 0.1575, 0.5, 0.07873, 0.5909, 0.07873, 0.5455, 0.1575, 0.5909, 0.07873, 0.6364, 0.1575, 0.5455, 0.1575, 0.6818, 0.07873, 0.7273, 0.1575, 0.6364, 0.1575, 0.6818, 0.07873, 0.7727, 0.07873, 0.7273, 0.1575, 0.7727, 0.07873, 0.8182, 0.1575, 0.7273, 0.1575, 0.8636, 0.07873, 0.9091, 0.1575, 0.8182, 0.1575, 0.8636, 0.07873, 0.9545, 0.07873, 0.9091, 0.1575, 0.9545, 0.07873, 1.0, 0.1575, 0.9091, 0.1575, 0.3636, 0.1575, 0.4091, 0.07873, 0.4545, 0.1575, 0.3636, 0.1575, 0.3182, 0.07873, 0.4091, 0.07873, 0.3182, 0.07873, 0.3636, 0.0, 0.4091, 0.07873, 0.1364, 0.07873, 0.1818, 0.1575, 0.09091, 0.1575, 0.1364, 0.07873, 0.2273, 0.07873, 0.1818, 0.1575, 0.2273, 0.07873, 0.2727, 0.1575, 0.1818, 0.1575])
me_rubbleleft_mesh.materials.append(mat_t8_stone_lightgray)
me_rubbleleft_mesh.update()
me_rubbleright_mesh = bpy.data.meshes.new('RubbleRight_Mesh')
me_rubbleright_mesh.from_pydata([(0.02116, 0.05072, -0.78), (0.8062, -0.4749, -0.5186), (-0.2653, -0.8736, -0.347), (-0.886, 0.07097, -0.3988), (-0.2777, 0.7603, -0.4885), (0.7692, 0.5196, -0.3658), (0.3219, -0.9345, 0.4323), (-0.503, -0.4557, 0.3053), (-0.771, 0.5289, 0.472), (0.2047, 0.663, 0.4055), (0.7842, -0.05033, 0.3248), (0.05964, 0.03958, 0.8156), (-0.1905, -0.4744, -0.7339), (0.3051, -0.2953, -0.7397), (0.2636, -0.8362, -0.5619), (0.8834, -0.03072, -0.6023), (0.3902, 0.3424, -0.78), (-0.662, 0.006758, -0.78), (-0.557, -0.4176, -0.5372), (-0.1393, 0.4094, -0.78), (-0.6574, 0.4984, -0.5374), (0.2174, 0.8471, -0.3998), (0.8393, -0.3141, 0.07667), (0.7962, 0.2288, 0.05657), (-0.03421, -0.9966, 0.06735), (0.7273, -0.9386, 0.07811), (-1.017, -0.3096, 0.02906), (-0.5167, -0.7683, 0.05867), (-0.5746, 0.6644, 0.02834), (-0.9971, 0.2585, 0.109), (0.5427, 0.6965, 0.02621), (0.02876, 1.079, 0.1066), (0.7116, -0.4183, 0.423), (-0.2857, -0.5983, 0.4921), (-0.7992, -0.02136, 0.5315), (-0.2203, 0.9336, 0.6241), (0.6779, 0.4698, 0.6668), (0.1372, -0.567, 0.8367), (0.4771, -0.008023, 0.7176), (-0.3925, -0.3101, 0.6121), (-0.4579, 0.3377, 0.8173), (0.1774, 0.435, 0.7174)], [], [(0, 13, 12), (1, 13, 15), (0, 12, 17), (0, 17, 19), (0, 19, 16), (1, 15, 22), (2, 14, 24), (3, 18, 26), (4, 20, 28), (5, 21, 30), (1, 22, 25), (2, 24, 27), (3, 26, 29), (4, 28, 31), (5, 30, 23), (6, 32, 37), (7, 33, 39), (8, 34, 40), (9, 35, 41), (10, 36, 38), (38, 41, 11), (38, 36, 41), (36, 9, 41), (41, 40, 11), (41, 35, 40), (35, 8, 40), (40, 39, 11), (40, 34, 39), (34, 7, 39), (39, 37, 11), (39, 33, 37), (33, 6, 37), (37, 38, 11), (37, 32, 38), (32, 10, 38), (23, 36, 10), (23, 30, 36), (30, 9, 36), (31, 35, 9), (31, 28, 35), (28, 8, 35), (29, 34, 8), (29, 26, 34), (26, 7, 34), (27, 33, 7), (27, 24, 33), (24, 6, 33), (25, 32, 6), (25, 22, 32), (22, 10, 32), (30, 31, 9), (30, 21, 31), (21, 4, 31), (28, 29, 8), (28, 20, 29), (20, 3, 29), (26, 27, 7), (26, 18, 27), (18, 2, 27), (24, 25, 6), (24, 14, 25), (14, 1, 25), (22, 23, 10), (22, 15, 23), (15, 5, 23), (16, 21, 5), (16, 19, 21), (19, 4, 21), (19, 20, 4), (19, 17, 20), (17, 3, 20), (17, 18, 3), (17, 12, 18), (12, 2, 18), (15, 16, 5), (15, 13, 16), (13, 0, 16), (12, 14, 2), (12, 13, 14), (13, 1, 14)])
_uv = me_rubbleright_mesh.uv_layers.new(name='UVMap')
_uv.uv.foreach_set('vector', [0.1818, 0.0, 0.2273, 0.07873, 0.1364, 0.07873, 0.2727, 0.1575, 0.3182, 0.07873, 0.3636, 0.1575, 0.9091, 0.0, 0.9545, 0.07873, 0.8636, 0.07873, 0.7273, 0.0, 0.7727, 0.07873, 0.6818, 0.07873, 0.5455, 0.0, 0.5909, 0.07873, 0.5, 0.07873, 0.2727, 0.1575, 0.3636, 0.1575, 0.3182, 0.2362, 0.09091, 0.1575, 0.1818, 0.1575, 0.1364, 0.2362, 0.8182, 0.1575, 0.9091, 0.1575, 0.8636, 0.2362, 0.6364, 0.1575, 0.7273, 0.1575, 0.6818, 0.2362, 0.4545, 0.1575, 0.5455, 0.1575, 0.5, 0.2362, 0.2727, 0.1575, 0.3182, 0.2362, 0.2273, 0.2362, 0.09091, 0.1575, 0.1364, 0.2362, 0.04546, 0.2362, 0.8182, 0.1575, 0.8636, 0.2362, 0.7727, 0.2362, 0.6364, 0.1575, 0.6818, 0.2362, 0.5909, 0.2362, 0.4545, 0.1575, 0.5, 0.2362, 0.4091, 0.2362, 0.1818, 0.3149, 0.2727, 0.3149, 0.2273, 0.3937, 0.0, 0.3149, 0.09091, 0.3149, 0.04546, 0.3937, 0.7273, 0.3149, 0.8182, 0.3149, 0.7727, 0.3937, 0.5455, 0.3149, 0.6364, 0.3149, 0.5909, 0.3937, 0.3636, 0.3149, 0.4545, 0.3149, 0.4091, 0.3937, 0.4091, 0.3937, 0.5, 0.3937, 0.4545, 0.4724, 0.4091, 0.3937, 0.4545, 0.3149, 0.5, 0.3937, 0.4545, 0.3149, 0.5455, 0.3149, 0.5, 0.3937, 0.5909, 0.3937, 0.6818, 0.3937, 0.6364, 0.4724, 0.5909, 0.3937, 0.6364, 0.3149, 0.6818, 0.3937, 0.6364, 0.3149, 0.7273, 0.3149, 0.6818, 0.3937, 0.7727, 0.3937, 0.8636, 0.3937, 0.8182, 0.4724, 0.7727, 0.3937, 0.8182, 0.3149, 0.8636, 0.3937, 0.8182, 0.3149, 0.9091, 0.3149, 0.8636, 0.3937, 0.04546, 0.3937, 0.1364, 0.3937, 0.09091, 0.4724, 0.04546, 0.3937, 0.09091, 0.3149, 0.1364, 0.3937, 0.09091, 0.3149, 0.1818, 0.3149, 0.1364, 0.3937, 0.2273, 0.3937, 0.3182, 0.3937, 0.2727, 0.4724, 0.2273, 0.3937, 0.2727, 0.3149, 0.3182, 0.3937, 0.2727, 0.3149, 0.3636, 0.3149, 0.3182, 0.3937, 0.4091, 0.2362, 0.4545, 0.3149, 0.3636, 0.3149, 0.4091, 0.2362, 0.5, 0.2362, 0.4545, 0.3149, 0.5, 0.2362, 0.5455, 0.3149, 0.4545, 0.3149, 0.5909, 0.2362, 0.6364, 0.3149, 0.5455, 0.3149, 0.5909, 0.2362, 0.6818, 0.2362, 0.6364, 0.3149, 0.6818, 0.2362, 0.7273, 0.3149, 0.6364, 0.3149, 0.7727, 0.2362, 0.8182, 0.3149, 0.7273, 0.3149, 0.7727, 0.2362, 0.8636, 0.2362, 0.8182, 0.3149, 0.8636, 0.2362, 0.9091, 0.3149, 0.8182, 0.3149, 0.04546, 0.2362, 0.09091, 0.3149, 0.0, 0.3149, 0.04546, 0.2362, 0.1364, 0.2362, 0.09091, 0.3149, 0.1364, 0.2362, 0.1818, 0.3149, 0.09091, 0.3149, 0.2273, 0.2362, 0.2727, 0.3149, 0.1818, 0.3149, 0.2273, 0.2362, 0.3182, 0.2362, 0.2727, 0.3149, 0.3182, 0.2362, 0.3636, 0.3149, 0.2727, 0.3149, 0.5, 0.2362, 0.5909, 0.2362, 0.5455, 0.3149, 0.5, 0.2362, 0.5455, 0.1575, 0.5909, 0.2362, 0.5455, 0.1575, 0.6364, 0.1575, 0.5909, 0.2362, 0.6818, 0.2362, 0.7727, 0.2362, 0.7273, 0.3149, 0.6818, 0.2362, 0.7273, 0.1575, 0.7727, 0.2362, 0.7273, 0.1575, 0.8182, 0.1575, 0.7727, 0.2362, 0.8636, 0.2362, 0.9545, 0.2362, 0.9091, 0.3149, 0.8636, 0.2362, 0.9091, 0.1575, 0.9545, 0.2362, 0.9091, 0.1575, 1.0, 0.1575, 0.9545, 0.2362, 0.1364, 0.2362, 0.2273, 0.2362, 0.1818, 0.3149, 0.1364, 0.2362, 0.1818, 0.1575, 0.2273, 0.2362, 0.1818, 0.1575, 0.2727, 0.1575, 0.2273, 0.2362, 0.3182, 0.2362, 0.4091, 0.2362, 0.3636, 0.3149, 0.3182, 0.2362, 0.3636, 0.1575, 0.4091, 0.2362, 0.3636, 0.1575, 0.4545, 0.1575, 0.4091, 0.2362, 0.5, 0.07873, 0.5455, 0.1575, 0.4545, 0.1575, 0.5, 0.07873, 0.5909, 0.07873, 0.5455, 0.1575, 0.5909, 0.07873, 0.6364, 0.1575, 0.5455, 0.1575, 0.6818, 0.07873, 0.7273, 0.1575, 0.6364, 0.1575, 0.6818, 0.07873, 0.7727, 0.07873, 0.7273, 0.1575, 0.7727, 0.07873, 0.8182, 0.1575, 0.7273, 0.1575, 0.8636, 0.07873, 0.9091, 0.1575, 0.8182, 0.1575, 0.8636, 0.07873, 0.9545, 0.07873, 0.9091, 0.1575, 0.9545, 0.07873, 1.0, 0.1575, 0.9091, 0.1575, 0.3636, 0.1575, 0.4091, 0.07873, 0.4545, 0.1575, 0.3636, 0.1575, 0.3182, 0.07873, 0.4091, 0.07873, 0.3182, 0.07873, 0.3636, 0.0, 0.4091, 0.07873, 0.1364, 0.07873, 0.1818, 0.1575, 0.09091, 0.1575, 0.1364, 0.07873, 0.2273, 0.07873, 0.1818, 0.1575, 0.2273, 0.07873, 0.2727, 0.1575, 0.1818, 0.1575])
me_rubbleright_mesh.materials.append(mat_t8_stone_lightgray)
me_rubbleright_mesh.update()
me_rubblefront_mesh = bpy.data.meshes.new('RubbleFront_Mesh')
me_rubblefront_mesh.from_pydata([(0.01372, 0.05493, -0.78), (0.7853, -0.5145, -0.5055), (-0.3126, -0.7606, -0.4668), (-0.7732, 0.04422, -0.3298), (-0.2949, 0.6523, -0.3421), (0.8431, 0.647, -0.4619), (0.2492, -0.8991, 0.4024), (-0.6944, -0.5053, 0.426), (-0.7212, 0.5452, 0.4487), (0.3441, 0.8705, 0.4018), (0.859, 0.04666, 0.3861), (-0.02529, 0.05846, 0.995), (-0.09559, -0.5436, -0.78), (0.3169, -0.299, -0.7407), (0.1798, -0.7154, -0.4083), (0.7513, 0.07091, -0.5232), (0.4808, 0.3448, -0.7229), (-0.4725, -0.06958, -0.78), (-0.6533, -0.4107, -0.414), (-0.1697, 0.4195, -0.6685), (-0.736, 0.512, -0.6202), (0.2322, 0.7895, -0.3751), (0.9818, -0.345, 0.05273), (1.046, 0.4272, 0.1168), (0.05024, -0.8417, -0.06749), (0.5773, -0.7269, -0.04148), (-0.9809, -0.2721, 0.06159), (-0.6341, -0.8888, 0.001579), (-0.5553, 0.755, -0.01377), (-0.8106, 0.3293, -0.03266), (0.7312, 0.9257, -0.05206), (0.07281, 1.084, 0.04715), (0.7532, -0.5939, 0.5125), (-0.2555, -0.8254, 0.516), (-0.9036, -0.002405, 0.6739), (-0.2299, 0.7271, 0.5834), (0.7565, 0.613, 0.5628), (0.2439, -0.5287, 0.8567), (0.4184, 0.0007065, 0.6703), (-0.406, -0.19, 0.7162), (-0.4009, 0.3537, 1.03), (0.171, 0.4193, 0.8021)], [], [(0, 13, 12), (1, 13, 15), (0, 12, 17), (0, 17, 19), (0, 19, 16), (1, 15, 22), (2, 14, 24), (3, 18, 26), (4, 20, 28), (5, 21, 30), (1, 22, 25), (2, 24, 27), (3, 26, 29), (4, 28, 31), (5, 30, 23), (6, 32, 37), (7, 33, 39), (8, 34, 40), (9, 35, 41), (10, 36, 38), (38, 41, 11), (38, 36, 41), (36, 9, 41), (41, 40, 11), (41, 35, 40), (35, 8, 40), (40, 39, 11), (40, 34, 39), (34, 7, 39), (39, 37, 11), (39, 33, 37), (33, 6, 37), (37, 38, 11), (37, 32, 38), (32, 10, 38), (23, 36, 10), (23, 30, 36), (30, 9, 36), (31, 35, 9), (31, 28, 35), (28, 8, 35), (29, 34, 8), (29, 26, 34), (26, 7, 34), (27, 33, 7), (27, 24, 33), (24, 6, 33), (25, 32, 6), (25, 22, 32), (22, 10, 32), (30, 31, 9), (30, 21, 31), (21, 4, 31), (28, 29, 8), (28, 20, 29), (20, 3, 29), (26, 27, 7), (26, 18, 27), (18, 2, 27), (24, 25, 6), (24, 14, 25), (14, 1, 25), (22, 23, 10), (22, 15, 23), (15, 5, 23), (16, 21, 5), (16, 19, 21), (19, 4, 21), (19, 20, 4), (19, 17, 20), (17, 3, 20), (17, 18, 3), (17, 12, 18), (12, 2, 18), (15, 16, 5), (15, 13, 16), (13, 0, 16), (12, 14, 2), (12, 13, 14), (13, 1, 14)])
_uv = me_rubblefront_mesh.uv_layers.new(name='UVMap')
_uv.uv.foreach_set('vector', [0.1818, 0.0, 0.2273, 0.07873, 0.1364, 0.07873, 0.2727, 0.1575, 0.3182, 0.07873, 0.3636, 0.1575, 0.9091, 0.0, 0.9545, 0.07873, 0.8636, 0.07873, 0.7273, 0.0, 0.7727, 0.07873, 0.6818, 0.07873, 0.5455, 0.0, 0.5909, 0.07873, 0.5, 0.07873, 0.2727, 0.1575, 0.3636, 0.1575, 0.3182, 0.2362, 0.09091, 0.1575, 0.1818, 0.1575, 0.1364, 0.2362, 0.8182, 0.1575, 0.9091, 0.1575, 0.8636, 0.2362, 0.6364, 0.1575, 0.7273, 0.1575, 0.6818, 0.2362, 0.4545, 0.1575, 0.5455, 0.1575, 0.5, 0.2362, 0.2727, 0.1575, 0.3182, 0.2362, 0.2273, 0.2362, 0.09091, 0.1575, 0.1364, 0.2362, 0.04546, 0.2362, 0.8182, 0.1575, 0.8636, 0.2362, 0.7727, 0.2362, 0.6364, 0.1575, 0.6818, 0.2362, 0.5909, 0.2362, 0.4545, 0.1575, 0.5, 0.2362, 0.4091, 0.2362, 0.1818, 0.3149, 0.2727, 0.3149, 0.2273, 0.3937, 0.0, 0.3149, 0.09091, 0.3149, 0.04546, 0.3937, 0.7273, 0.3149, 0.8182, 0.3149, 0.7727, 0.3937, 0.5455, 0.3149, 0.6364, 0.3149, 0.5909, 0.3937, 0.3636, 0.3149, 0.4545, 0.3149, 0.4091, 0.3937, 0.4091, 0.3937, 0.5, 0.3937, 0.4545, 0.4724, 0.4091, 0.3937, 0.4545, 0.3149, 0.5, 0.3937, 0.4545, 0.3149, 0.5455, 0.3149, 0.5, 0.3937, 0.5909, 0.3937, 0.6818, 0.3937, 0.6364, 0.4724, 0.5909, 0.3937, 0.6364, 0.3149, 0.6818, 0.3937, 0.6364, 0.3149, 0.7273, 0.3149, 0.6818, 0.3937, 0.7727, 0.3937, 0.8636, 0.3937, 0.8182, 0.4724, 0.7727, 0.3937, 0.8182, 0.3149, 0.8636, 0.3937, 0.8182, 0.3149, 0.9091, 0.3149, 0.8636, 0.3937, 0.04546, 0.3937, 0.1364, 0.3937, 0.09091, 0.4724, 0.04546, 0.3937, 0.09091, 0.3149, 0.1364, 0.3937, 0.09091, 0.3149, 0.1818, 0.3149, 0.1364, 0.3937, 0.2273, 0.3937, 0.3182, 0.3937, 0.2727, 0.4724, 0.2273, 0.3937, 0.2727, 0.3149, 0.3182, 0.3937, 0.2727, 0.3149, 0.3636, 0.3149, 0.3182, 0.3937, 0.4091, 0.2362, 0.4545, 0.3149, 0.3636, 0.3149, 0.4091, 0.2362, 0.5, 0.2362, 0.4545, 0.3149, 0.5, 0.2362, 0.5455, 0.3149, 0.4545, 0.3149, 0.5909, 0.2362, 0.6364, 0.3149, 0.5455, 0.3149, 0.5909, 0.2362, 0.6818, 0.2362, 0.6364, 0.3149, 0.6818, 0.2362, 0.7273, 0.3149, 0.6364, 0.3149, 0.7727, 0.2362, 0.8182, 0.3149, 0.7273, 0.3149, 0.7727, 0.2362, 0.8636, 0.2362, 0.8182, 0.3149, 0.8636, 0.2362, 0.9091, 0.3149, 0.8182, 0.3149, 0.04546, 0.2362, 0.09091, 0.3149, 0.0, 0.3149, 0.04546, 0.2362, 0.1364, 0.2362, 0.09091, 0.3149, 0.1364, 0.2362, 0.1818, 0.3149, 0.09091, 0.3149, 0.2273, 0.2362, 0.2727, 0.3149, 0.1818, 0.3149, 0.2273, 0.2362, 0.3182, 0.2362, 0.2727, 0.3149, 0.3182, 0.2362, 0.3636, 0.3149, 0.2727, 0.3149, 0.5, 0.2362, 0.5909, 0.2362, 0.5455, 0.3149, 0.5, 0.2362, 0.5455, 0.1575, 0.5909, 0.2362, 0.5455, 0.1575, 0.6364, 0.1575, 0.5909, 0.2362, 0.6818, 0.2362, 0.7727, 0.2362, 0.7273, 0.3149, 0.6818, 0.2362, 0.7273, 0.1575, 0.7727, 0.2362, 0.7273, 0.1575, 0.8182, 0.1575, 0.7727, 0.2362, 0.8636, 0.2362, 0.9545, 0.2362, 0.9091, 0.3149, 0.8636, 0.2362, 0.9091, 0.1575, 0.9545, 0.2362, 0.9091, 0.1575, 1.0, 0.1575, 0.9545, 0.2362, 0.1364, 0.2362, 0.2273, 0.2362, 0.1818, 0.3149, 0.1364, 0.2362, 0.1818, 0.1575, 0.2273, 0.2362, 0.1818, 0.1575, 0.2727, 0.1575, 0.2273, 0.2362, 0.3182, 0.2362, 0.4091, 0.2362, 0.3636, 0.3149, 0.3182, 0.2362, 0.3636, 0.1575, 0.4091, 0.2362, 0.3636, 0.1575, 0.4545, 0.1575, 0.4091, 0.2362, 0.5, 0.07873, 0.5455, 0.1575, 0.4545, 0.1575, 0.5, 0.07873, 0.5909, 0.07873, 0.5455, 0.1575, 0.5909, 0.07873, 0.6364, 0.1575, 0.5455, 0.1575, 0.6818, 0.07873, 0.7273, 0.1575, 0.6364, 0.1575, 0.6818, 0.07873, 0.7727, 0.07873, 0.7273, 0.1575, 0.7727, 0.07873, 0.8182, 0.1575, 0.7273, 0.1575, 0.8636, 0.07873, 0.9091, 0.1575, 0.8182, 0.1575, 0.8636, 0.07873, 0.9545, 0.07873, 0.9091, 0.1575, 0.9545, 0.07873, 1.0, 0.1575, 0.9091, 0.1575, 0.3636, 0.1575, 0.4091, 0.07873, 0.4545, 0.1575, 0.3636, 0.1575, 0.3182, 0.07873, 0.4091, 0.07873, 0.3182, 0.07873, 0.3636, 0.0, 0.4091, 0.07873, 0.1364, 0.07873, 0.1818, 0.1575, 0.09091, 0.1575, 0.1364, 0.07873, 0.2273, 0.07873, 0.1818, 0.1575, 0.2273, 0.07873, 0.2727, 0.1575, 0.1818, 0.1575])
me_rubblefront_mesh.materials.append(mat_t8_stone_dark)
me_rubblefront_mesh.update()

# ---- objects
ob_t8rockfull = bpy.data.objects.new('T8RockFull', None)
ob_centerrock = bpy.data.objects.new('CenterRock', me_centerrock_mesh)
ob_leftrock = bpy.data.objects.new('LeftRock', me_leftrock_mesh)
ob_rightrock = bpy.data.objects.new('RightRock', me_rightrock_mesh)
ob_t8rockdepleted = bpy.data.objects.new('T8RockDepleted', None)
ob_rubblecenter = bpy.data.objects.new('RubbleCenter', me_rubblecenter_mesh)
ob_rubbleleft = bpy.data.objects.new('RubbleLeft', me_rubbleleft_mesh)
ob_rubbleright = bpy.data.objects.new('RubbleRight', me_rubbleright_mesh)
ob_rubblefront = bpy.data.objects.new('RubbleFront', me_rubblefront_mesh)

# ---- transforms, parenting, visibility, modifiers, constraints
ob_t8rockfull.location = (0.0, 0.0, 0.0)
ob_centerrock.parent = ob_t8rockfull
ob_centerrock.location = (0.0, 0.0, 0.47)
ob_centerrock.scale = (0.66, 0.5, 0.45)
ob_leftrock.parent = ob_t8rockfull
ob_leftrock.location = (-0.42, 0.16, 0.3)
ob_leftrock.scale = (0.38, 0.3, 0.28)
ob_rightrock.parent = ob_t8rockfull
ob_rightrock.location = (0.42, -0.12, 0.28)
ob_rightrock.scale = (0.34, 0.28, 0.26)
ob_t8rockdepleted.location = (0.0, 0.0, 0.0)
ob_rubblecenter.parent = ob_t8rockdepleted
ob_rubblecenter.location = (0.0, 0.0, 0.12)
ob_rubblecenter.rotation_euler = (0.0, 0.0, -0.3117)
ob_rubblecenter.scale = (0.32, 0.24, 0.12)
ob_rubbleleft.parent = ob_t8rockdepleted
ob_rubbleleft.location = (-0.34, 0.13, 0.08)
ob_rubbleleft.rotation_euler = (0.0, 0.0, -0.2492)
ob_rubbleleft.scale = (0.18, 0.14, 0.08)
ob_rubbleright.parent = ob_t8rockdepleted
ob_rubbleright.location = (0.34, -0.1, 0.08)
ob_rubbleright.rotation_euler = (0.0, 0.0, -0.5899)
ob_rubbleright.scale = (0.16, 0.12, 0.07)
ob_rubblefront.parent = ob_t8rockdepleted
ob_rubblefront.location = (0.06, 0.34, 0.06)
ob_rubblefront.rotation_euler = (0.0, 0.0, -0.5652)
ob_rubblefront.scale = (0.14, 0.1, 0.06)

# ---- collection membership
col_t1_rock_full.objects.link(ob_t8rockfull)
col_t1_rock_full.objects.link(ob_centerrock)
col_t1_rock_full.objects.link(ob_leftrock)
col_t1_rock_full.objects.link(ob_rightrock)
col_t1_rock_depleted.objects.link(ob_t8rockdepleted)
col_t1_rock_depleted.objects.link(ob_rubblecenter)
col_t1_rock_depleted.objects.link(ob_rubbleleft)
col_t1_rock_depleted.objects.link(ob_rubbleright)
col_t1_rock_depleted.objects.link(ob_rubblefront)

# ---- scene / render settings (as saved in the file)
scene.frame_start = 1; scene.frame_end = 250; scene.frame_set(1)
scene.render.engine = 'BLENDER_EEVEE_NEXT'
scene.render.bake_bias = 0.0
scene.render.bake_samples = 0
bpy.context.view_layer.update()

# ---- added for rendering (the .blend has no active camera and no usable light): camera, sun
cam_auto = bpy.data.cameras.new('AutoCamera')
cam_auto.lens = 50.0
cam_auto.sensor_width = 36.0
cam_auto.clip_end = 1000.0
ob_auto_camera = bpy.data.objects.new('AutoCamera', cam_auto)
scene.collection.objects.link(ob_auto_camera)
ob_auto_camera.location = (1.87993, -2.27137, 2.0085)
ob_auto_camera.rotation_euler = (1.09748, -7.21219e-08, 0.694738)
scene.camera = ob_auto_camera
light_auto_sun = bpy.data.lights.new('AutoSun', 'SUN')
light_auto_sun.energy = 3.0
light_auto_sun.angle = 0.0523599
ob_auto_sun = bpy.data.objects.new('AutoSun', light_auto_sun)
scene.collection.objects.link(ob_auto_sun)
ob_auto_sun.rotation_euler = (0.872665, 0.174533, 0.523599)
bpy.context.view_layer.update()
